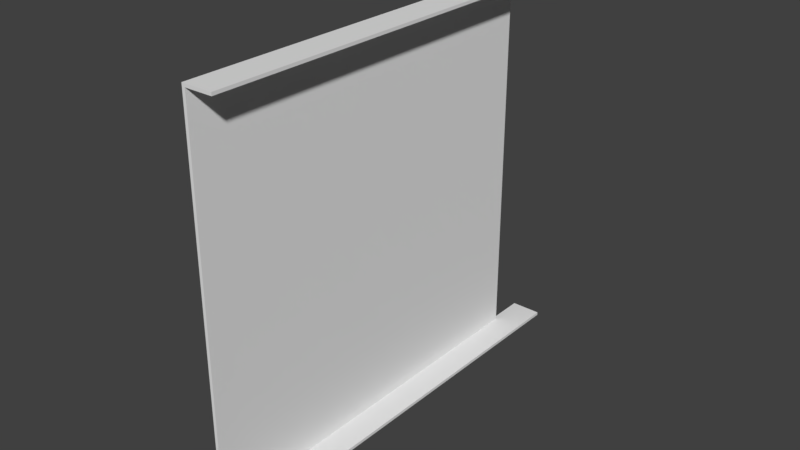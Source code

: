 # Source: cd_box_cap.blend  (saved by Blender 2.79.0; exported with 4.5.12 LTS)
import bpy
from mathutils import Matrix  # noqa: F401  (used for matrix-valued properties, if any)

bpy.ops.wm.read_factory_settings(use_empty=True)
scene = bpy.context.scene
scene.name = 'Scene'

# ---- collections
col_collection_1 = bpy.data.collections.new('Collection 1'); scene.collection.children.link(col_collection_1)

# ---- materials (node trees are filled in below, after node groups)
mat_glass = bpy.data.materials.new('glass')
mat_glass.alpha_threshold = 0.0
mat_glass.use_transparent_shadow = False
mat_glass.roughness = 0.5
mat_glass.line_color = (0.0, 0.0, 0.0, 1.0)

# ---- material node trees

# ---- world
world_world = bpy.data.worlds.new('World'); scene.world = world_world
world_world.color = (0.05088, 0.05088, 0.05088)
world_world.use_sun_shadow = False
world_world.sun_shadow_jitter_overblur = 0.0
world_world.cycles.sampling_method = 'MANUAL'

# ---- meshes
me_cd_box_cap = bpy.data.meshes.new('cd_box_cap')
me_cd_box_cap.from_pydata([(0.005, 0.007, 0.0), (0.005, -0.135, 0.0), (-0.005, -0.135, 0.0), (-0.005, 0.007, 0.0), (0.005, 0.007, 0.125), (0.005, -0.135, 0.125), (-0.005, -0.135, 0.125), (-0.005, 0.007, 0.125), (-0.005, -0.006, 0.0), (-0.005, -0.135, 0.124), (-0.005, -0.006, 0.125), (-0.005, -0.006, 0.001), (-0.005, -0.135, 0.001), (0.005, -0.006, 0.125), (0.005, -0.006, 0.0), (0.005, 0.007, 0.124), (-0.005, 0.007, 0.124), (0.005, -0.135, 0.124), (0.005, -0.006, 0.124), (-0.005, -0.006, 0.124), (0.005, -0.135, 0.001), (0.005, -0.006, 0.001), (0.005, 0.007, 0.001), (-0.005, 0.007, 0.001), (-0.004, -0.006, 0.001), (-0.004, -0.135, 0.124), (-0.004, -0.135, 0.001), (-0.004, -0.006, 0.124)], [], [(8, 11, 23, 3), (4, 7, 10, 13), (13, 10, 6, 5), (16, 15, 18, 19), (4, 13, 18, 15), (15, 16, 7, 4), (17, 5, 6, 9), (19, 9, 6, 10), (18, 17, 9, 19), (16, 19, 10, 7), (14, 21, 20, 1), (19, 27, 24, 11), (13, 5, 17, 18), (20, 21, 11, 12), (26, 24, 27, 25), (1, 20, 12, 2), (8, 14, 21, 11), (2, 12, 11, 8), (1, 2, 8, 14), (22, 23, 11, 21), (3, 23, 22, 0), (0, 22, 21, 14), (12, 26, 25, 9), (14, 8, 3, 0), (11, 24, 26, 12), (9, 25, 27, 19), (11, 12, 9, 19)])
_uv = me_cd_box_cap.uv_layers.new(name='UVMap')
_uv.uv.foreach_set('vector', [0.0, 0.0, 0.0, 1.0, 1.0, 1.0, 1.0, 0.0, 0.0, 0.0, 1.0, 0.0, 1.0, 1.0, 0.0, 1.0, 0.0, 0.0, 1.0, 0.0, 1.0, 1.0, 0.0, 1.0, 0.0, 0.0, 0.0, 1.0, 1.0, 1.0, 1.0, 0.0, 0.0, 0.0, 0.0, 1.0, 1.0, 1.0, 1.0, 0.0, 0.0, 0.0, 0.0, 1.0, 1.0, 1.0, 1.0, 0.0, 0.0, 0.0, 0.0, 1.0, 1.0, 1.0, 1.0, 0.0, 0.0, 0.0, 0.0, 1.0, 1.0, 1.0, 1.0, 0.0, 0.0, 0.0, 0.0, 1.0, 1.0, 1.0, 1.0, 0.0, 0.0, 0.0, 0.0, 1.0, 1.0, 1.0, 1.0, 0.0, 0.0, 0.0, 0.0, 1.0, 1.0, 1.0, 1.0, 0.0, 0.0, 0.0, 0.0, 1.0, 1.0, 1.0, 1.0, 0.0, 0.0, 0.0, 0.0, 1.0, 1.0, 1.0, 1.0, 0.0, 0.0, 0.0, 0.0, 1.0, 1.0, 1.0, 1.0, 0.0, 0.0, 0.0, 0.0, 1.0, 1.0, 1.0, 1.0, 0.0, 0.0, 0.0, 0.0, 1.0, 1.0, 1.0, 1.0, 0.0, 0.0, 0.0, 1.0, 0.0, 1.0, 1.0, 0.0, 1.0, 0.0, 0.0, 0.0, 1.0, 1.0, 1.0, 1.0, 0.0, 0.0, 0.0, 0.0, 1.0, 1.0, 1.0, 1.0, 0.0, 0.0, 0.0, 0.0, 1.0, 1.0, 1.0, 1.0, 0.0, 0.0, 0.0, 0.0, 1.0, 1.0, 1.0, 1.0, 0.0, 0.0, 0.0, 0.0, 1.0, 1.0, 1.0, 1.0, 0.0, 0.0, 0.0, 0.0, 1.0, 1.0, 1.0, 1.0, 0.0, 0.0, 0.0, 0.0, 1.0, 1.0, 1.0, 1.0, 0.0, 0.0, 0.0, 0.0, 1.0, 1.0, 1.0, 1.0, 0.0, 0.0, 0.0, 0.0, 1.0, 1.0, 1.0, 1.0, 0.0, 0.0, 0.0, 0.0, 1.0, 1.0, 1.0, 1.0, 0.0])
me_cd_box_cap.materials.append(mat_glass)
me_cd_box_cap.use_remesh_preserve_volume = False
me_cd_box_cap.use_remesh_preserve_attributes = False
me_cd_box_cap.use_mirror_vertex_groups = False
me_cd_box_cap.update()

# ---- objects
ob_cd_box_cap = bpy.data.objects.new('cd_box_cap', me_cd_box_cap)

# ---- transforms, parenting, visibility, modifiers, constraints
ob_cd_box_cap.location = (0.005, 0.135, 0.0)
ob_cd_box_cap.lock_rotations_4d = False
ob_cd_box_cap.empty_display_type = 'ARROWS'
ob_cd_box_cap.lineart.crease_threshold = 0.0

# ---- collection membership
col_collection_1.objects.link(ob_cd_box_cap)

# ---- scene / render settings (as saved in the file)
scene.frame_start = 1; scene.frame_end = 250; scene.frame_set(1)
scene.render.engine = 'BLENDER_EEVEE_NEXT'
scene.render.resolution_percentage = 50
scene.render.dither_intensity = 0.0
scene.cycles.use_denoising = False
scene.cycles.samples = 128
scene.cycles.sampling_pattern = 'TABULATED_SOBOL'
scene.cycles.use_adaptive_sampling = False
scene.cycles.use_light_tree = False
scene.cycles.blur_glossy = 0.0
scene.cycles.sample_clamp_indirect = 0.0
scene.view_settings.view_transform = 'Standard'
bpy.context.view_layer.update()

# ---- added for rendering (the .blend has no active camera and no usable light): camera, sun
cam_auto = bpy.data.cameras.new('AutoCamera')
cam_auto.lens = 50.0
cam_auto.sensor_width = 36.0
cam_auto.clip_end = 1000.0
ob_auto_camera = bpy.data.objects.new('AutoCamera', cam_auto)
scene.collection.objects.link(ob_auto_camera)
ob_auto_camera.location = (0.190045, -0.151054, 0.210536)
ob_auto_camera.rotation_euler = (1.09748, -7.21219e-08, 0.694738)
scene.camera = ob_auto_camera
light_auto_sun = bpy.data.lights.new('AutoSun', 'SUN')
light_auto_sun.energy = 3.0
light_auto_sun.angle = 0.0523599
ob_auto_sun = bpy.data.objects.new('AutoSun', light_auto_sun)
scene.collection.objects.link(ob_auto_sun)
ob_auto_sun.rotation_euler = (0.872665, 0.174533, 0.523599)
bpy.context.view_layer.update()

